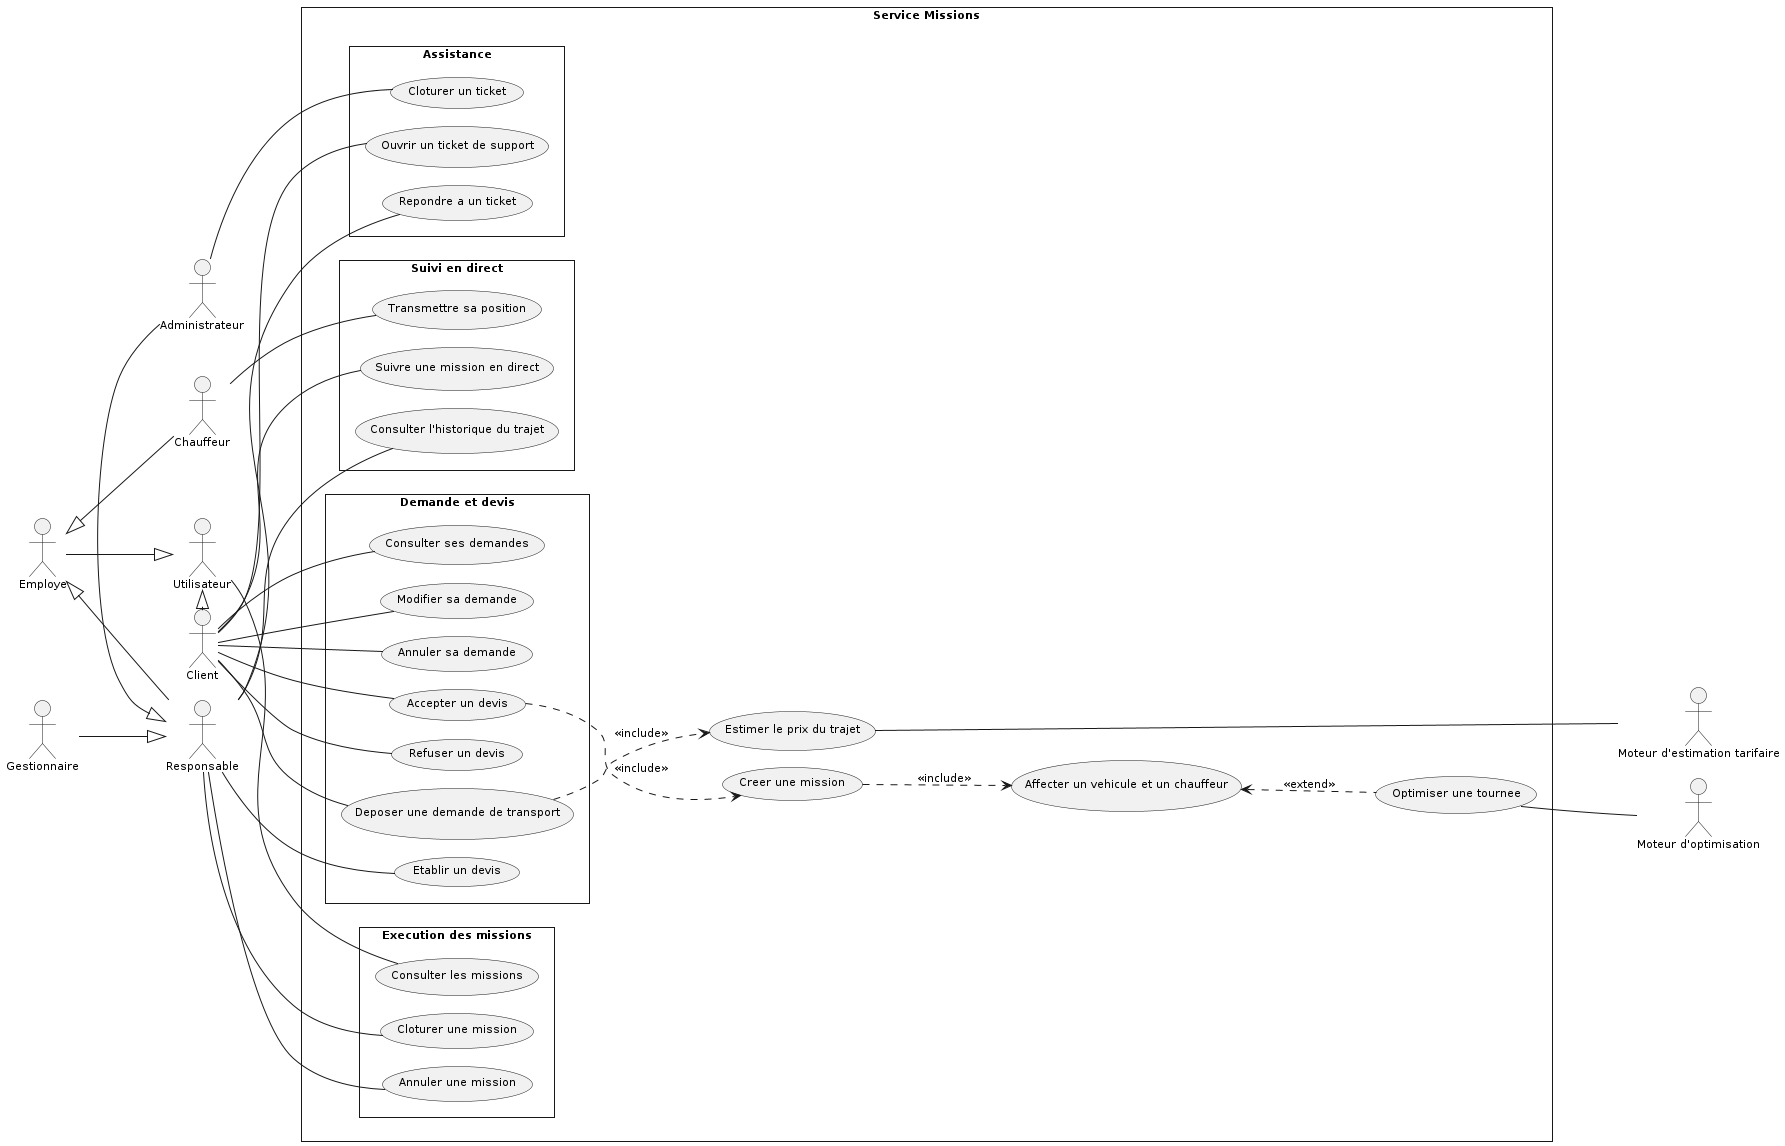

The diagram above was rendered by PlantUML. Its source (embedded in the PNG):
@startuml
skinparam style strictuml
skinparam packageStyle rectangle
skinparam shadowing false
skinparam defaultFontName Verdana
skinparam defaultFontSize 11
skinparam backgroundColor #FFFFFF
skinparam nodesep 18
skinparam ranksep 80
left to right direction

' Acteurs, alignes a gauche : les porteurs d'associations sont
' accoles a la frontiere, les acteurs structurels a leur gauche
actor "Utilisateur" as Utilisateur
actor "Employe" as Employe
actor "Responsable" as Responsable
actor "Administrateur" as Administrateur
actor "Gestionnaire" as Gestionnaire
actor "Chauffeur" as Chauffeur
actor "Client" as Client

' Generalisation : triangle creux, de l'enfant vers le parent
Employe -down-|> Utilisateur
Client -left-|> Utilisateur
Responsable -up-|> Employe
Administrateur -left-|> Responsable
Gestionnaire -down-|> Responsable
Chauffeur -up-|> Employe

rectangle "Service Missions" {
  package "Demande et devis" {
    usecase "Etablir un devis" as UC_Etablir_un_devis
    usecase "Deposer une demande de transport" as UC_Deposer_une_demande_de_transport
    usecase "Consulter ses demandes" as UC_Consulter_ses_demandes
    usecase "Modifier sa demande" as UC_Modifier_sa_demande
    usecase "Annuler sa demande" as UC_Annuler_sa_demande
    usecase "Accepter un devis" as UC_Accepter_un_devis
    usecase "Refuser un devis" as UC_Refuser_un_devis
  }
  package "Execution des missions" {
    usecase "Consulter les missions" as UC_Consulter_les_missions
    usecase "Cloturer une mission" as UC_Cloturer_une_mission
    usecase "Annuler une mission" as UC_Annuler_une_mission
  }
  package "Suivi en direct" {
    usecase "Consulter l'historique du trajet" as UC_Consulter_l_historique_du_trajet
    usecase "Transmettre sa position" as UC_Transmettre_sa_position
    usecase "Suivre une mission en direct" as UC_Suivre_une_mission_en_direct
  }
  package "Assistance" {
    usecase "Repondre a un ticket" as UC_Repondre_a_un_ticket
    usecase "Cloturer un ticket" as UC_Cloturer_un_ticket
    usecase "Ouvrir un ticket de support" as UC_Ouvrir_un_ticket_de_support
  }
  usecase "Creer une mission" as UC_Creer_une_mission
  usecase "Affecter un vehicule et un chauffeur" as UC_Affecter_un_vehicule_et_un_chauffe
  usecase "Optimiser une tournee" as UC_Optimiser_une_tournee
  usecase "Estimer le prix du trajet" as UC_Estimer_le_prix_du_trajet
}

' Acteurs secondaires, a droite, hors de la frontiere
actor "Moteur d'estimation tarifaire" as Estimateur
actor "Moteur d'optimisation" as Optimiseur

' Associations : trait continu sans fleche (relation d'association)
Utilisateur -- UC_Consulter_les_missions
Responsable -- UC_Etablir_un_devis
Responsable -- UC_Cloturer_une_mission
Responsable -- UC_Annuler_une_mission
Responsable -- UC_Consulter_l_historique_du_trajet
Responsable -- UC_Repondre_a_un_ticket
Administrateur -- UC_Cloturer_un_ticket
Chauffeur -- UC_Transmettre_sa_position
Client -- UC_Deposer_une_demande_de_transport
Client -- UC_Consulter_ses_demandes
Client -- UC_Modifier_sa_demande
Client -- UC_Annuler_sa_demande
Client -- UC_Accepter_un_devis
Client -- UC_Refuser_un_devis
Client -- UC_Suivre_une_mission_en_direct
Client -- UC_Ouvrir_un_ticket_de_support

UC_Estimer_le_prix_du_trajet -down- Estimateur
UC_Optimiser_une_tournee -down- Optimiseur
UC_Optimiser_une_tournee -[hidden]down- Estimateur
UC_Optimiser_une_tournee -[hidden]down- Optimiseur
Estimateur -[hidden]right- Optimiseur

' << include >> : du cas de base vers le cas obligatoire
UC_Deposer_une_demande_de_transport ..> UC_Estimer_le_prix_du_trajet : << include >>
UC_Accepter_un_devis ..> UC_Creer_une_mission : << include >>
UC_Creer_une_mission ..> UC_Affecter_un_vehicule_et_un_chauffe : << include >>
' << extend >> : la pointe designe le cas de base
UC_Affecter_un_vehicule_et_un_chauffe <.. UC_Optimiser_une_tournee : << extend >>
@enduml